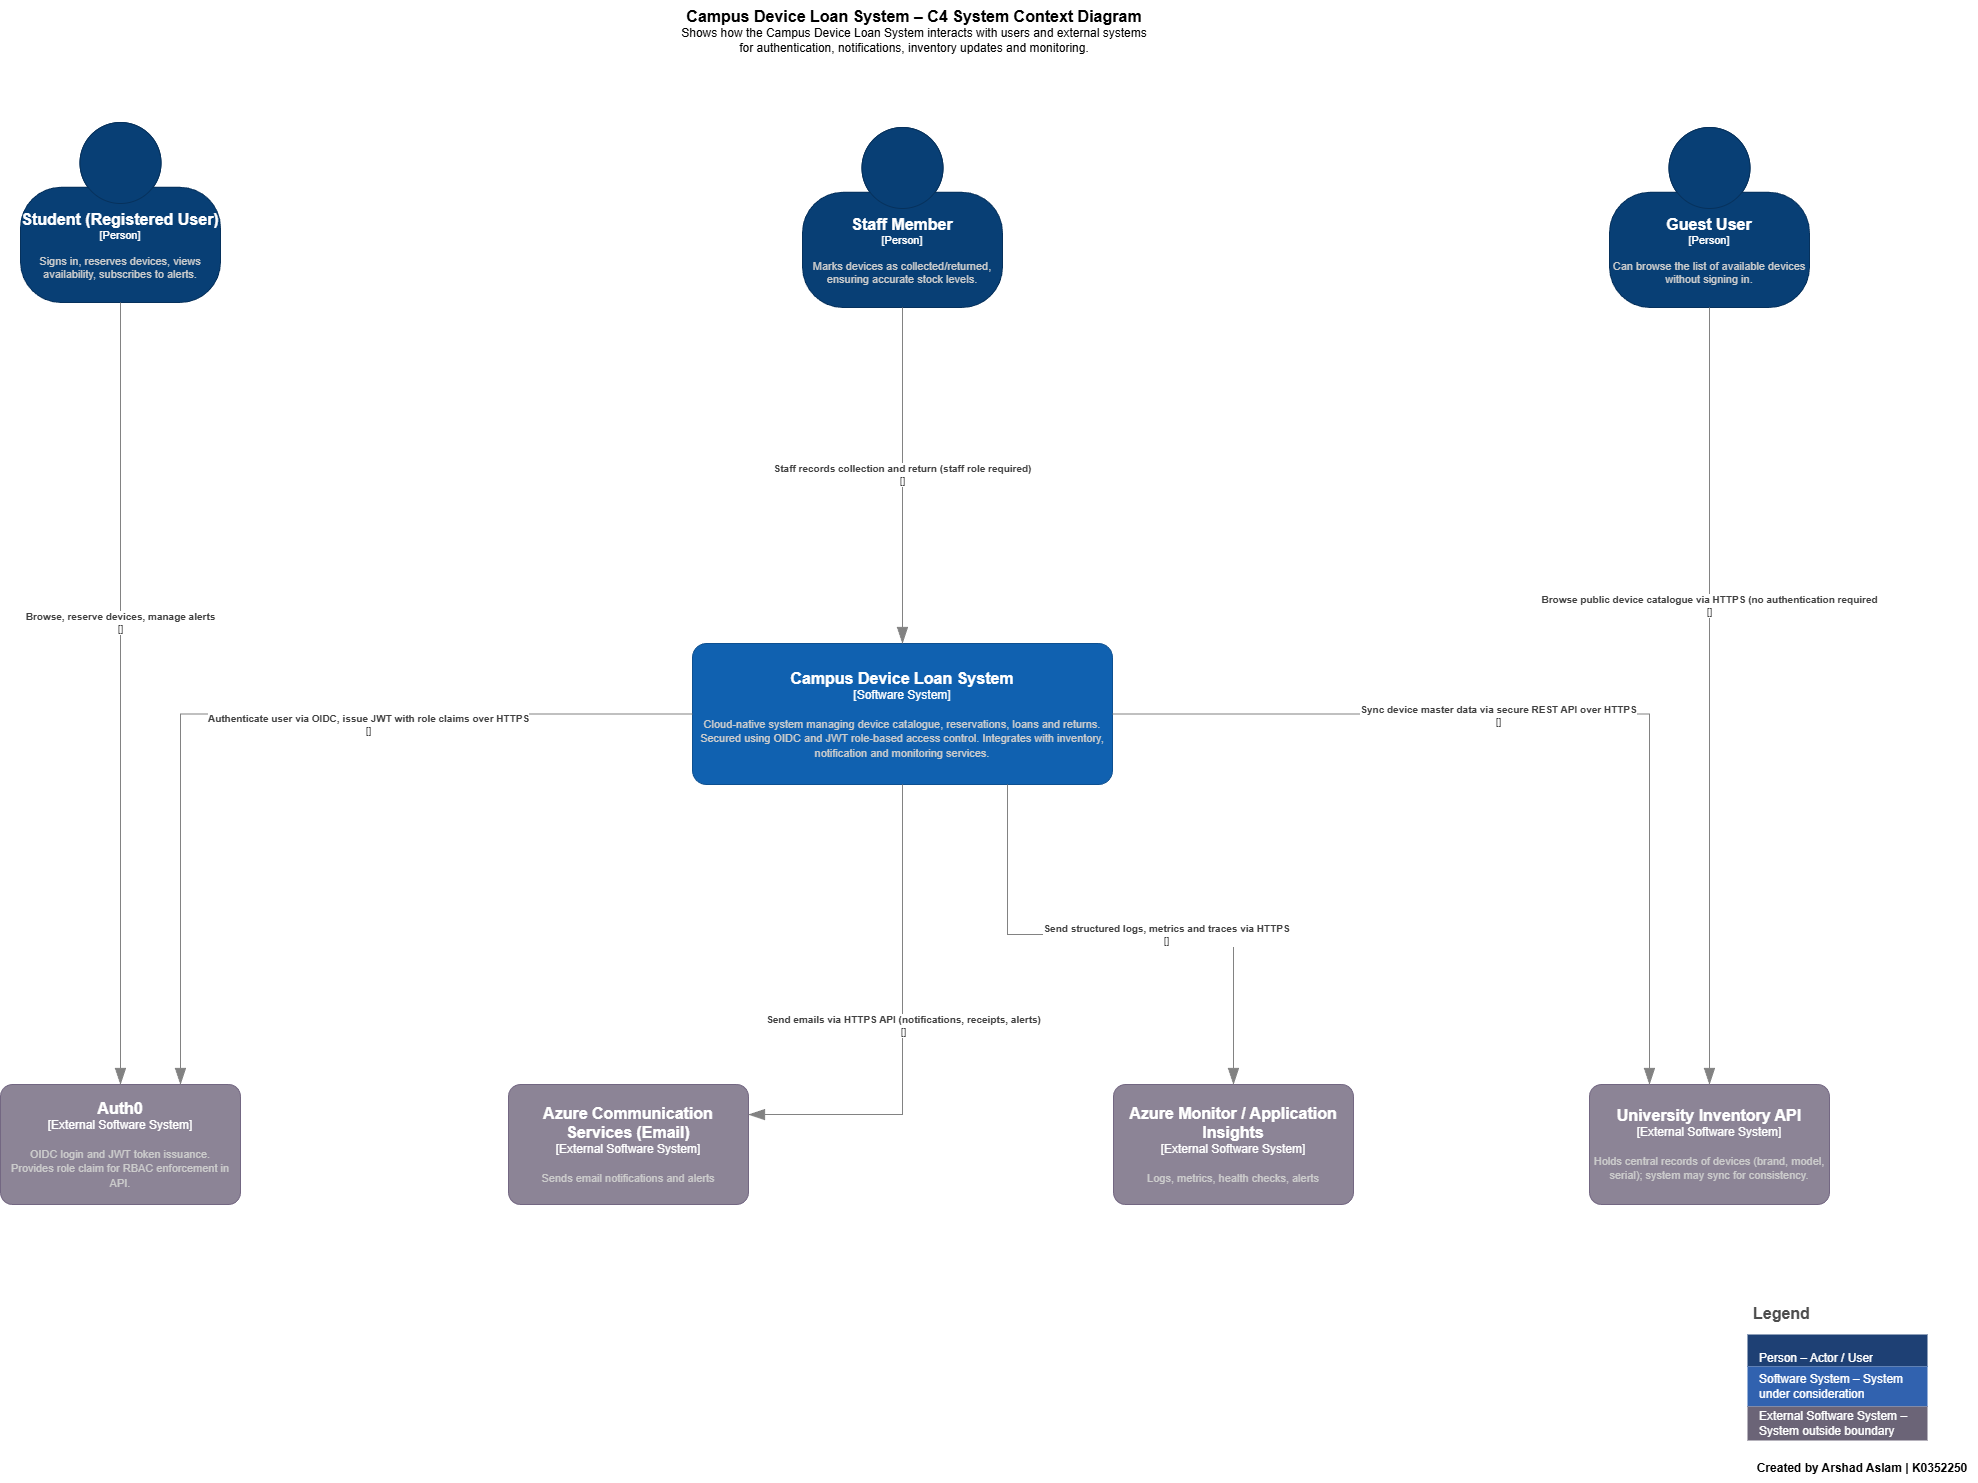

The diagram above was exported from draw.io. Its source (the exported page's mxGraphModel, read from the mxfile embedded in the PNG):
<mxGraphModel dx="3157" dy="528" grid="0" gridSize="10" guides="1" tooltips="1" connect="1" arrows="1" fold="1" page="1" pageScale="1" pageWidth="1169" pageHeight="827" math="0" shadow="0">
  <root>
    <mxCell id="0" />
    <mxCell id="1" parent="0" />
    <object placeholders="1" c4Name="Student (Registered User)" c4Type="Person" c4Description="Signs in, reserves devices, views availability, subscribes to alerts." label="&lt;font style=&quot;font-size: 16px&quot;&gt;&lt;b&gt;%c4Name%&lt;/b&gt;&lt;/font&gt;&lt;div&gt;[%c4Type%]&lt;/div&gt;&lt;br&gt;&lt;div&gt;&lt;font style=&quot;font-size: 11px&quot;&gt;&lt;font color=&quot;#cccccc&quot;&gt;%c4Description%&lt;/font&gt;&lt;/div&gt;" id="pze795Wpkul7HS-_nfVN-1">
      <mxCell parent="1" style="html=1;fontSize=11;dashed=0;whiteSpace=wrap;fillColor=#083F75;strokeColor=#06315C;fontColor=#ffffff;shape=mxgraph.c4.person2;align=center;metaEdit=1;points=[[0.5,0,0],[1,0.5,0],[1,0.75,0],[0.75,1,0],[0.5,1,0],[0.25,1,0],[0,0.75,0],[0,0.5,0]];resizable=0;" vertex="1">
        <mxGeometry height="180" width="200" x="-2055" y="211" as="geometry" />
      </mxCell>
    </object>
    <object placeholders="1" c4Name="Guest User" c4Type="Person" c4Description="Can browse the list of available devices without signing in." label="&lt;font style=&quot;font-size: 16px&quot;&gt;&lt;b&gt;%c4Name%&lt;/b&gt;&lt;/font&gt;&lt;div&gt;[%c4Type%]&lt;/div&gt;&lt;br&gt;&lt;div&gt;&lt;font style=&quot;font-size: 11px&quot;&gt;&lt;font color=&quot;#cccccc&quot;&gt;%c4Description%&lt;/font&gt;&lt;/div&gt;" id="pze795Wpkul7HS-_nfVN-2">
      <mxCell parent="1" style="html=1;fontSize=11;dashed=0;whiteSpace=wrap;fillColor=#083F75;strokeColor=#06315C;fontColor=#ffffff;shape=mxgraph.c4.person2;align=center;metaEdit=1;points=[[0.5,0,0],[1,0.5,0],[1,0.75,0],[0.75,1,0],[0.5,1,0],[0.25,1,0],[0,0.75,0],[0,0.5,0]];resizable=0;" vertex="1">
        <mxGeometry height="180" width="200" x="-466" y="216" as="geometry" />
      </mxCell>
    </object>
    <object placeholders="1" c4Name="Staff Member" c4Type="Person" c4Description="Marks devices as collected/returned, ensuring accurate stock levels." label="&lt;font style=&quot;font-size: 16px&quot;&gt;&lt;b&gt;%c4Name%&lt;/b&gt;&lt;/font&gt;&lt;div&gt;[%c4Type%]&lt;/div&gt;&lt;br&gt;&lt;div&gt;&lt;font style=&quot;font-size: 11px&quot;&gt;&lt;font color=&quot;#cccccc&quot;&gt;%c4Description%&lt;/font&gt;&lt;/div&gt;" id="pze795Wpkul7HS-_nfVN-3">
      <mxCell parent="1" style="html=1;fontSize=11;dashed=0;whiteSpace=wrap;fillColor=#083F75;strokeColor=#06315C;fontColor=#ffffff;shape=mxgraph.c4.person2;align=center;metaEdit=1;points=[[0.5,0,0],[1,0.5,0],[1,0.75,0],[0.75,1,0],[0.5,1,0],[0.25,1,0],[0,0.75,0],[0,0.5,0]];resizable=0;" vertex="1">
        <mxGeometry height="180" width="200" x="-1273" y="216" as="geometry" />
      </mxCell>
    </object>
    <object placeholders="1" c4Name="Campus Device Loan System" c4Type="Software System" c4Description="Cloud-native system managing device catalogue, reservations, loans and returns. Secured using OIDC and JWT role-based access control. Integrates with inventory, notification and monitoring services." label="&lt;font style=&quot;font-size: 16px&quot;&gt;&lt;b&gt;%c4Name%&lt;/b&gt;&lt;/font&gt;&lt;div&gt;[%c4Type%]&lt;/div&gt;&lt;br&gt;&lt;div&gt;&lt;font style=&quot;font-size: 11px&quot;&gt;&lt;font color=&quot;#cccccc&quot;&gt;%c4Description%&lt;/font&gt;&lt;/div&gt;" id="pze795Wpkul7HS-_nfVN-4">
      <mxCell parent="1" style="rounded=1;whiteSpace=wrap;html=1;labelBackgroundColor=none;fillColor=#1061B0;fontColor=#ffffff;align=center;arcSize=10;strokeColor=#0D5091;metaEdit=1;resizable=1;points=[[0.25,0,0],[0.5,0,0],[0.75,0,0],[1,0.25,0],[1,0.5,0],[1,0.75,0],[0.75,1,0],[0.5,1,0],[0.25,1,0],[0,0.75,0],[0,0.5,0],[0,0.25,0]];" vertex="1">
        <mxGeometry height="141" width="420" x="-1383" y="732" as="geometry" />
      </mxCell>
    </object>
    <object placeholders="1" c4Name="Auth0" c4Type="External Software System" c4Description="OIDC login and JWT token issuance.&#10;Provides role claim for RBAC enforcement in API." label="&lt;font style=&quot;font-size: 16px&quot;&gt;&lt;b&gt;%c4Name%&lt;/b&gt;&lt;/font&gt;&lt;div&gt;[%c4Type%]&lt;/div&gt;&lt;br&gt;&lt;div&gt;&lt;font style=&quot;font-size: 11px&quot;&gt;&lt;font color=&quot;#cccccc&quot;&gt;%c4Description%&lt;/font&gt;&lt;/div&gt;" id="pze795Wpkul7HS-_nfVN-5">
      <mxCell parent="1" style="rounded=1;whiteSpace=wrap;html=1;labelBackgroundColor=none;fillColor=#8C8496;fontColor=#ffffff;align=center;arcSize=10;strokeColor=#736782;metaEdit=1;resizable=0;points=[[0.25,0,0],[0.5,0,0],[0.75,0,0],[1,0.25,0],[1,0.5,0],[1,0.75,0],[0.75,1,0],[0.5,1,0],[0.25,1,0],[0,0.75,0],[0,0.5,0],[0,0.25,0]];" vertex="1">
        <mxGeometry height="120" width="240" x="-2075" y="1173" as="geometry" />
      </mxCell>
    </object>
    <object placeholders="1" c4Name="Azure Communication Services (Email)" c4Type="External Software System" c4Description="Sends email notifications and alerts" label="&lt;font style=&quot;font-size: 16px&quot;&gt;&lt;b&gt;%c4Name%&lt;/b&gt;&lt;/font&gt;&lt;div&gt;[%c4Type%]&lt;/div&gt;&lt;br&gt;&lt;div&gt;&lt;font style=&quot;font-size: 11px&quot;&gt;&lt;font color=&quot;#cccccc&quot;&gt;%c4Description%&lt;/font&gt;&lt;/div&gt;" id="pze795Wpkul7HS-_nfVN-6">
      <mxCell parent="1" style="rounded=1;whiteSpace=wrap;html=1;labelBackgroundColor=none;fillColor=#8C8496;fontColor=#ffffff;align=center;arcSize=10;strokeColor=#736782;metaEdit=1;resizable=0;points=[[0.25,0,0],[0.5,0,0],[0.75,0,0],[1,0.25,0],[1,0.5,0],[1,0.75,0],[0.75,1,0],[0.5,1,0],[0.25,1,0],[0,0.75,0],[0,0.5,0],[0,0.25,0]];" vertex="1">
        <mxGeometry height="120" width="240" x="-1567" y="1173" as="geometry" />
      </mxCell>
    </object>
    <object placeholders="1" c4Name="University Inventory API" c4Type="External Software System" c4Description="Holds central records of devices (brand, model, serial); system may sync for consistency." label="&lt;font style=&quot;font-size: 16px&quot;&gt;&lt;b&gt;%c4Name%&lt;/b&gt;&lt;/font&gt;&lt;div&gt;[%c4Type%]&lt;/div&gt;&lt;br&gt;&lt;div&gt;&lt;font style=&quot;font-size: 11px&quot;&gt;&lt;font color=&quot;#cccccc&quot;&gt;%c4Description%&lt;/font&gt;&lt;/div&gt;" id="pze795Wpkul7HS-_nfVN-7">
      <mxCell parent="1" style="rounded=1;whiteSpace=wrap;html=1;labelBackgroundColor=none;fillColor=#8C8496;fontColor=#ffffff;align=center;arcSize=10;strokeColor=#736782;metaEdit=1;resizable=0;points=[[0.25,0,0],[0.5,0,0],[0.75,0,0],[1,0.25,0],[1,0.5,0],[1,0.75,0],[0.75,1,0],[0.5,1,0],[0.25,1,0],[0,0.75,0],[0,0.5,0],[0,0.25,0]];" vertex="1">
        <mxGeometry height="120" width="240" x="-486" y="1173" as="geometry" />
      </mxCell>
    </object>
    <object placeholders="1" c4Name="Azure Monitor / Application Insights" c4Type="External Software System" c4Description="Logs, metrics, health checks, alerts" label="&lt;font style=&quot;font-size: 16px&quot;&gt;&lt;b&gt;%c4Name%&lt;/b&gt;&lt;/font&gt;&lt;div&gt;[%c4Type%]&lt;/div&gt;&lt;br&gt;&lt;div&gt;&lt;font style=&quot;font-size: 11px&quot;&gt;&lt;font color=&quot;#cccccc&quot;&gt;%c4Description%&lt;/font&gt;&lt;/div&gt;" id="pze795Wpkul7HS-_nfVN-8">
      <mxCell parent="1" style="rounded=1;whiteSpace=wrap;html=1;labelBackgroundColor=none;fillColor=#8C8496;fontColor=#ffffff;align=center;arcSize=10;strokeColor=#736782;metaEdit=1;resizable=0;points=[[0.25,0,0],[0.5,0,0],[0.75,0,0],[1,0.25,0],[1,0.5,0],[1,0.75,0],[0.75,1,0],[0.5,1,0],[0.25,1,0],[0,0.75,0],[0,0.5,0],[0,0.25,0]];" vertex="1">
        <mxGeometry height="120" width="240" x="-962" y="1173" as="geometry" />
      </mxCell>
    </object>
    <object placeholders="1" c4Type="Relationship" c4Technology="" c4Description="Browse, reserve devices, manage alerts" label="&lt;div style=&quot;text-align: left&quot;&gt;&lt;div style=&quot;text-align: center&quot;&gt;&lt;b&gt;%c4Description%&lt;/b&gt;&lt;/div&gt;&lt;div style=&quot;text-align: center&quot;&gt;[%c4Technology%]&lt;/div&gt;&lt;/div&gt;" id="pze795Wpkul7HS-_nfVN-9">
      <mxCell edge="1" parent="1" source="pze795Wpkul7HS-_nfVN-1" style="endArrow=blockThin;html=1;fontSize=10;fontColor=#404040;strokeWidth=1;endFill=1;strokeColor=#828282;elbow=vertical;metaEdit=1;endSize=14;startSize=14;jumpStyle=arc;jumpSize=16;rounded=0;edgeStyle=orthogonalEdgeStyle;exitX=0.5;exitY=1;exitDx=0;exitDy=0;exitPerimeter=0;entryX=0.5;entryY=0;entryDx=0;entryDy=0;entryPerimeter=0;" target="pze795Wpkul7HS-_nfVN-5">
        <mxGeometry relative="1" width="240" x="-0.1818" as="geometry">
          <mxPoint as="offset" />
          <mxPoint x="-710" y="620" as="sourcePoint" />
          <mxPoint x="-470" y="620" as="targetPoint" />
        </mxGeometry>
      </mxCell>
    </object>
    <object placeholders="1" c4Type="Relationship" c4Technology="" c4Description="Staff records collection and return (staff role required)" label="&lt;div style=&quot;text-align: left&quot;&gt;&lt;div style=&quot;text-align: center&quot;&gt;&lt;b&gt;%c4Description%&lt;/b&gt;&lt;/div&gt;&lt;div style=&quot;text-align: center&quot;&gt;[%c4Technology%]&lt;/div&gt;&lt;/div&gt;" id="pze795Wpkul7HS-_nfVN-10">
      <mxCell edge="1" parent="1" source="pze795Wpkul7HS-_nfVN-3" style="endArrow=blockThin;html=1;fontSize=10;fontColor=#404040;strokeWidth=1;endFill=1;strokeColor=#828282;elbow=vertical;metaEdit=1;endSize=14;startSize=14;jumpStyle=arc;jumpSize=16;rounded=0;edgeStyle=orthogonalEdgeStyle;exitX=0.5;exitY=1;exitDx=0;exitDy=0;exitPerimeter=0;entryX=0.5;entryY=0;entryDx=0;entryDy=0;entryPerimeter=0;" target="pze795Wpkul7HS-_nfVN-4">
        <mxGeometry relative="1" width="240" x="-0.0071" as="geometry">
          <mxPoint as="offset" />
          <mxPoint x="-1218" y="787" as="sourcePoint" />
          <mxPoint x="-1004" y="857" as="targetPoint" />
        </mxGeometry>
      </mxCell>
    </object>
    <object placeholders="1" c4Type="Relationship" c4Technology="" c4Description="Browse public device catalogue via HTTPS (no authentication required" label="&lt;div style=&quot;text-align: left&quot;&gt;&lt;div style=&quot;text-align: center&quot;&gt;&lt;b&gt;%c4Description%&lt;/b&gt;&lt;/div&gt;&lt;div style=&quot;text-align: center&quot;&gt;[%c4Technology%]&lt;/div&gt;&lt;/div&gt;" id="pze795Wpkul7HS-_nfVN-11">
      <mxCell edge="1" parent="1" source="pze795Wpkul7HS-_nfVN-2" style="endArrow=blockThin;html=1;fontSize=10;fontColor=#404040;strokeWidth=1;endFill=1;strokeColor=#828282;elbow=vertical;metaEdit=1;endSize=14;startSize=14;jumpStyle=arc;jumpSize=16;rounded=0;edgeStyle=orthogonalEdgeStyle;exitX=0.5;exitY=1;exitDx=0;exitDy=0;exitPerimeter=0;entryX=0.5;entryY=0;entryDx=0;entryDy=0;entryPerimeter=0;" target="pze795Wpkul7HS-_nfVN-7">
        <mxGeometry relative="1" width="240" x="-0.2329" as="geometry">
          <mxPoint as="offset" />
          <mxPoint x="-621" y="440" as="sourcePoint" />
          <mxPoint x="-407" y="510" as="targetPoint" />
        </mxGeometry>
      </mxCell>
    </object>
    <object placeholders="1" c4Type="Relationship" c4Technology="" c4Description="Authenticate user via OIDC, issue JWT with role claims over HTTPS" label="&lt;div style=&quot;text-align: left&quot;&gt;&lt;div style=&quot;text-align: center&quot;&gt;&lt;b&gt;%c4Description%&lt;/b&gt;&lt;/div&gt;&lt;div style=&quot;text-align: center&quot;&gt;[%c4Technology%]&lt;/div&gt;&lt;/div&gt;" id="pze795Wpkul7HS-_nfVN-12">
      <mxCell edge="1" parent="1" source="pze795Wpkul7HS-_nfVN-4" style="endArrow=blockThin;html=1;fontSize=10;fontColor=#404040;strokeWidth=1;endFill=1;strokeColor=#828282;elbow=vertical;metaEdit=1;endSize=14;startSize=14;jumpStyle=arc;jumpSize=16;rounded=0;edgeStyle=orthogonalEdgeStyle;exitX=0;exitY=0.5;exitDx=0;exitDy=0;exitPerimeter=0;entryX=0.75;entryY=0;entryDx=0;entryDy=0;entryPerimeter=0;" target="pze795Wpkul7HS-_nfVN-5">
        <mxGeometry relative="1" width="240" x="-0.2611" y="10" as="geometry">
          <mxPoint x="2" as="offset" />
          <mxPoint x="-953" y="672" as="sourcePoint" />
          <mxPoint x="-739" y="742" as="targetPoint" />
        </mxGeometry>
      </mxCell>
    </object>
    <object placeholders="1" c4Type="Relationship" c4Technology="" c4Description="Send emails via HTTPS API (notifications, receipts, alerts)" label="&lt;div style=&quot;text-align: left&quot;&gt;&lt;div style=&quot;text-align: center&quot;&gt;&lt;b&gt;%c4Description%&lt;/b&gt;&lt;/div&gt;&lt;div style=&quot;text-align: center&quot;&gt;[%c4Technology%]&lt;/div&gt;&lt;/div&gt;" id="pze795Wpkul7HS-_nfVN-13">
      <mxCell edge="1" parent="1" source="pze795Wpkul7HS-_nfVN-4" style="endArrow=blockThin;html=1;fontSize=10;fontColor=#404040;strokeWidth=1;endFill=1;strokeColor=#828282;elbow=vertical;metaEdit=1;endSize=14;startSize=14;jumpStyle=arc;jumpSize=16;rounded=0;edgeStyle=orthogonalEdgeStyle;entryX=1;entryY=0.25;entryDx=0;entryDy=0;entryPerimeter=0;exitX=0.5;exitY=1;exitDx=0;exitDy=0;exitPerimeter=0;" target="pze795Wpkul7HS-_nfVN-6">
        <mxGeometry relative="1" width="240" x="-0.0052" as="geometry">
          <mxPoint x="1" as="offset" />
          <mxPoint x="-618" y="757" as="sourcePoint" />
          <mxPoint x="-793" y="920" as="targetPoint" />
        </mxGeometry>
      </mxCell>
    </object>
    <object placeholders="1" c4Type="Relationship" c4Technology="" c4Description="Sync device master data via secure REST API over HTTPS" label="&lt;div style=&quot;text-align: left&quot;&gt;&lt;div style=&quot;text-align: center&quot;&gt;&lt;b&gt;%c4Description%&lt;/b&gt;&lt;/div&gt;&lt;div style=&quot;text-align: center&quot;&gt;[%c4Technology%]&lt;/div&gt;&lt;/div&gt;" id="pze795Wpkul7HS-_nfVN-14">
      <mxCell edge="1" parent="1" source="pze795Wpkul7HS-_nfVN-4" style="endArrow=blockThin;html=1;fontSize=10;fontColor=#404040;strokeWidth=1;endFill=1;strokeColor=#828282;elbow=vertical;metaEdit=1;endSize=14;startSize=14;jumpStyle=arc;jumpSize=16;rounded=0;edgeStyle=orthogonalEdgeStyle;exitX=1;exitY=0.5;exitDx=0;exitDy=0;exitPerimeter=0;entryX=0.25;entryY=0;entryDx=0;entryDy=0;entryPerimeter=0;" target="pze795Wpkul7HS-_nfVN-7">
        <mxGeometry relative="1" width="240" x="-0.1491" as="geometry">
          <mxPoint y="1" as="offset" />
          <mxPoint x="-589" y="942" as="sourcePoint" />
          <mxPoint x="-723" y="1047" as="targetPoint" />
        </mxGeometry>
      </mxCell>
    </object>
    <object placeholders="1" c4Name="Campus Device Loan System – C4 System Context Diagram" c4Type="ContainerScopeBoundary" c4Description="Shows how the Campus Device Loan System interacts with users and external systems for authentication, notifications, inventory updates and monitoring." label="&lt;font style=&quot;font-size: 16px&quot;&gt;&lt;b&gt;&lt;div style=&quot;&quot;&gt;%c4Name%&lt;/div&gt;&lt;/b&gt;&lt;/font&gt;&lt;div style=&quot;&quot;&gt;%c4Description%&lt;/div&gt;" id="pze795Wpkul7HS-_nfVN-15">
      <mxCell parent="1" style="text;html=1;strokeColor=none;fillColor=none;align=center;verticalAlign=top;whiteSpace=wrap;rounded=0;metaEdit=1;allowArrows=0;resizable=1;rotatable=0;connectable=0;recursiveResize=0;expand=0;pointerEvents=0;points=[[0.25,0,0],[0.5,0,0],[0.75,0,0],[1,0.25,0],[1,0.5,0],[1,0.75,0],[0.75,1,0],[0.5,1,0],[0.25,1,0],[0,0.75,0],[0,0.5,0],[0,0.25,0]];" vertex="1">
        <mxGeometry height="60" width="470" x="-1396" y="89" as="geometry" />
      </mxCell>
    </object>
    <mxCell id="pze795Wpkul7HS-_nfVN-17" parent="1" style="text;html=1;align=center;verticalAlign=middle;whiteSpace=wrap;rounded=0;" value="&lt;b&gt;Created by Arshad Aslam | K0352250&lt;/b&gt;" vertex="1">
      <mxGeometry height="30" width="230" x="-328" y="1542" as="geometry" />
    </mxCell>
    <object placeholders="1" c4Type="Relationship" c4Technology="" c4Description="Send structured logs, metrics and traces via HTTPS" label="&lt;div style=&quot;text-align: left&quot;&gt;&lt;div style=&quot;text-align: center&quot;&gt;&lt;b&gt;%c4Description%&lt;/b&gt;&lt;/div&gt;&lt;div style=&quot;text-align: center&quot;&gt;[%c4Technology%]&lt;/div&gt;&lt;/div&gt;" id="pze795Wpkul7HS-_nfVN-18">
      <mxCell edge="1" parent="1" source="pze795Wpkul7HS-_nfVN-4" style="endArrow=blockThin;html=1;fontSize=10;fontColor=#404040;strokeWidth=1;endFill=1;strokeColor=#828282;elbow=vertical;metaEdit=1;endSize=14;startSize=14;jumpStyle=arc;jumpSize=16;rounded=0;edgeStyle=orthogonalEdgeStyle;entryX=0.5;entryY=0;entryDx=0;entryDy=0;entryPerimeter=0;exitX=0.75;exitY=1;exitDx=0;exitDy=0;exitPerimeter=0;" target="pze795Wpkul7HS-_nfVN-8">
        <mxGeometry relative="1" width="240" x="0.1702" as="geometry">
          <mxPoint x="1" as="offset" />
          <mxPoint x="-609" y="686" as="sourcePoint" />
          <mxPoint x="-500" y="616" as="targetPoint" />
        </mxGeometry>
      </mxCell>
    </object>
    <mxCell id="MKCFlxUXTNYiMaRINA_A-2" edge="1" parent="1" source="pze795Wpkul7HS-_nfVN-8" style="edgeStyle=none;curved=1;rounded=0;orthogonalLoop=1;jettySize=auto;html=1;exitX=0.5;exitY=1;exitDx=0;exitDy=0;exitPerimeter=0;fontSize=12;startSize=8;endSize=8;" target="pze795Wpkul7HS-_nfVN-8">
      <mxGeometry relative="1" as="geometry" />
    </mxCell>
    <mxCell id="_o3XAcjIMdNlmASRu82I-1" parent="1" style="shape=table;startSize=35;container=1;collapsible=0;childLayout=tableLayout;fontSize=16;align=left;verticalAlign=top;fillColor=none;strokeColor=none;fontColor=#4D4D4D;fontStyle=1;spacingLeft=6;spacing=0;resizable=0;" value="Legend" vertex="1">
      <mxGeometry height="141.27782185872434" width="180" x="-328" y="1388" as="geometry" />
    </mxCell>
    <mxCell id="_o3XAcjIMdNlmASRu82I-2" parent="_o3XAcjIMdNlmASRu82I-1" style="shape=tableRow;horizontal=0;startSize=0;swimlaneHead=0;swimlaneBody=0;strokeColor=inherit;top=0;left=0;bottom=0;right=0;collapsible=0;dropTarget=0;fillColor=none;points=[[0,0.5],[1,0.5]];portConstraint=eastwest;fontSize=12;" value="" vertex="1">
      <mxGeometry height="32" width="180" y="35" as="geometry" />
    </mxCell>
    <mxCell id="_o3XAcjIMdNlmASRu82I-3" parent="_o3XAcjIMdNlmASRu82I-2" style="shape=partialRectangle;html=1;whiteSpace=wrap;connectable=0;strokeColor=inherit;overflow=hidden;fillColor=#1E4074;top=0;left=0;bottom=0;right=0;pointerEvents=1;fontSize=12;align=left;fontColor=#FFFFFF;gradientColor=none;spacingLeft=10;spacingRight=4;" value="&#10;Person – Actor / User&#10;&#10;" vertex="1">
      <mxGeometry height="32" width="180" as="geometry">
        <mxRectangle height="32" width="180" as="alternateBounds" />
      </mxGeometry>
    </mxCell>
    <mxCell id="_o3XAcjIMdNlmASRu82I-4" parent="_o3XAcjIMdNlmASRu82I-1" style="shape=tableRow;horizontal=0;startSize=0;swimlaneHead=0;swimlaneBody=0;strokeColor=inherit;top=0;left=0;bottom=0;right=0;collapsible=0;dropTarget=0;fillColor=none;points=[[0,0.5],[1,0.5]];portConstraint=eastwest;fontSize=12;" value="" vertex="1">
      <mxGeometry height="40" width="180" y="67" as="geometry" />
    </mxCell>
    <mxCell id="_o3XAcjIMdNlmASRu82I-5" parent="_o3XAcjIMdNlmASRu82I-4" style="shape=partialRectangle;html=1;whiteSpace=wrap;connectable=0;strokeColor=inherit;overflow=hidden;fillColor=#3162AF;top=0;left=0;bottom=0;right=0;pointerEvents=1;fontSize=12;align=left;fontColor=#FFFFFF;gradientColor=none;spacingLeft=10;spacingRight=4;" value="Software System – System under consideration" vertex="1">
      <mxGeometry height="40" width="180" as="geometry">
        <mxRectangle height="40" width="180" as="alternateBounds" />
      </mxGeometry>
    </mxCell>
    <mxCell id="_o3XAcjIMdNlmASRu82I-10" parent="_o3XAcjIMdNlmASRu82I-1" style="shape=tableRow;horizontal=0;startSize=0;swimlaneHead=0;swimlaneBody=0;strokeColor=inherit;top=0;left=0;bottom=0;right=0;collapsible=0;dropTarget=0;fillColor=none;points=[[0,0.5],[1,0.5]];portConstraint=eastwest;fontSize=12;" value="" vertex="1">
      <mxGeometry height="34" width="180" y="107" as="geometry" />
    </mxCell>
    <mxCell id="_o3XAcjIMdNlmASRu82I-11" parent="_o3XAcjIMdNlmASRu82I-10" style="shape=partialRectangle;html=1;whiteSpace=wrap;connectable=0;strokeColor=inherit;overflow=hidden;fillColor=#6b6477;top=0;left=0;bottom=0;right=0;pointerEvents=1;fontSize=12;align=left;fontColor=#FFFFFF;gradientColor=none;spacingLeft=10;spacingRight=4;" value="External Software System – System outside boundary" vertex="1">
      <mxGeometry height="34" width="180" as="geometry">
        <mxRectangle height="34" width="180" as="alternateBounds" />
      </mxGeometry>
    </mxCell>
  </root>
</mxGraphModel>